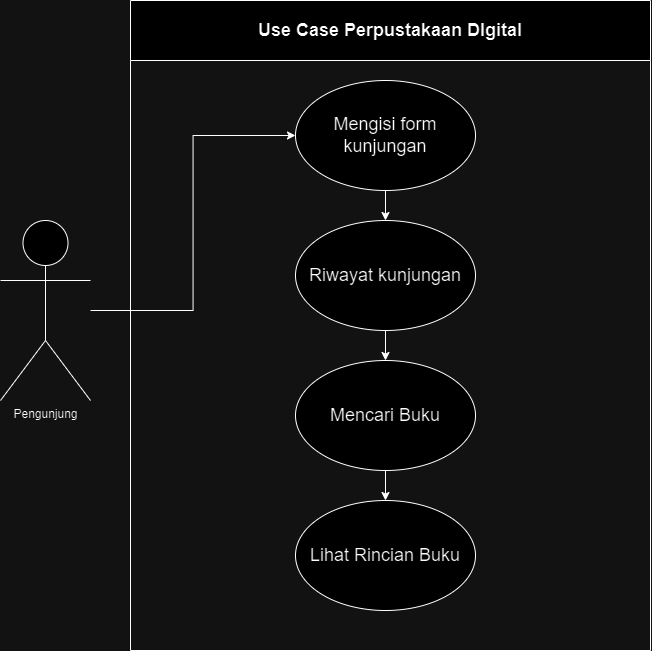

The diagram above was exported from draw.io. Its source (the exported page's mxGraphModel, read from the mxfile embedded in the PNG):
<mxGraphModel dx="2049" dy="1103" grid="1" gridSize="10" guides="1" tooltips="1" connect="1" arrows="1" fold="1" page="1" pageScale="1" pageWidth="850" pageHeight="1100" math="0" shadow="0">
  <root>
    <mxCell id="0" />
    <mxCell id="1" parent="0" />
    <mxCell id="580RtoxhVZZotb-mhMrW-9" value="" style="edgeStyle=orthogonalEdgeStyle;rounded=0;orthogonalLoop=1;jettySize=auto;html=1;" edge="1" parent="1" source="580RtoxhVZZotb-mhMrW-7" target="580RtoxhVZZotb-mhMrW-8">
      <mxGeometry relative="1" as="geometry" />
    </mxCell>
    <mxCell id="580RtoxhVZZotb-mhMrW-7" value="&lt;font style=&quot;font-size: 18px;&quot;&gt;Mengisi form kunjungan&lt;/font&gt;" style="ellipse;whiteSpace=wrap;html=1;" vertex="1" parent="1">
      <mxGeometry x="325" y="320" width="180" height="110" as="geometry" />
    </mxCell>
    <mxCell id="580RtoxhVZZotb-mhMrW-11" value="" style="edgeStyle=orthogonalEdgeStyle;rounded=0;orthogonalLoop=1;jettySize=auto;html=1;" edge="1" parent="1" source="580RtoxhVZZotb-mhMrW-8" target="580RtoxhVZZotb-mhMrW-10">
      <mxGeometry relative="1" as="geometry" />
    </mxCell>
    <mxCell id="580RtoxhVZZotb-mhMrW-8" value="&lt;span style=&quot;font-size: 18px;&quot;&gt;Riwayat kunjungan&lt;/span&gt;" style="ellipse;whiteSpace=wrap;html=1;" vertex="1" parent="1">
      <mxGeometry x="325" y="460" width="180" height="110" as="geometry" />
    </mxCell>
    <mxCell id="580RtoxhVZZotb-mhMrW-16" value="" style="edgeStyle=orthogonalEdgeStyle;rounded=0;orthogonalLoop=1;jettySize=auto;html=1;" edge="1" parent="1" source="580RtoxhVZZotb-mhMrW-10" target="580RtoxhVZZotb-mhMrW-15">
      <mxGeometry relative="1" as="geometry" />
    </mxCell>
    <mxCell id="580RtoxhVZZotb-mhMrW-10" value="&lt;span style=&quot;font-size: 18px;&quot;&gt;Mencari Buku&lt;br&gt;&lt;/span&gt;" style="ellipse;whiteSpace=wrap;html=1;" vertex="1" parent="1">
      <mxGeometry x="325" y="600" width="180" height="110" as="geometry" />
    </mxCell>
    <mxCell id="580RtoxhVZZotb-mhMrW-14" style="edgeStyle=orthogonalEdgeStyle;rounded=0;orthogonalLoop=1;jettySize=auto;html=1;entryX=0;entryY=0.5;entryDx=0;entryDy=0;" edge="1" parent="1" source="580RtoxhVZZotb-mhMrW-12" target="580RtoxhVZZotb-mhMrW-7">
      <mxGeometry relative="1" as="geometry" />
    </mxCell>
    <mxCell id="580RtoxhVZZotb-mhMrW-12" value="Pengunjung" style="shape=umlActor;verticalLabelPosition=bottom;verticalAlign=top;html=1;outlineConnect=0;" vertex="1" parent="1">
      <mxGeometry x="30" y="460" width="90" height="180" as="geometry" />
    </mxCell>
    <mxCell id="580RtoxhVZZotb-mhMrW-15" value="&lt;span style=&quot;font-size: 18px;&quot;&gt;Lihat Rincian Buku&lt;br&gt;&lt;/span&gt;" style="ellipse;whiteSpace=wrap;html=1;" vertex="1" parent="1">
      <mxGeometry x="325" y="740" width="180" height="110" as="geometry" />
    </mxCell>
    <mxCell id="580RtoxhVZZotb-mhMrW-20" value="&lt;font style=&quot;font-size: 18px;&quot;&gt;Use Case Perpustakaan DIgital&lt;/font&gt;" style="swimlane;whiteSpace=wrap;html=1;startSize=60;" vertex="1" parent="1">
      <mxGeometry x="160" y="240" width="520" height="650" as="geometry" />
    </mxCell>
  </root>
</mxGraphModel>